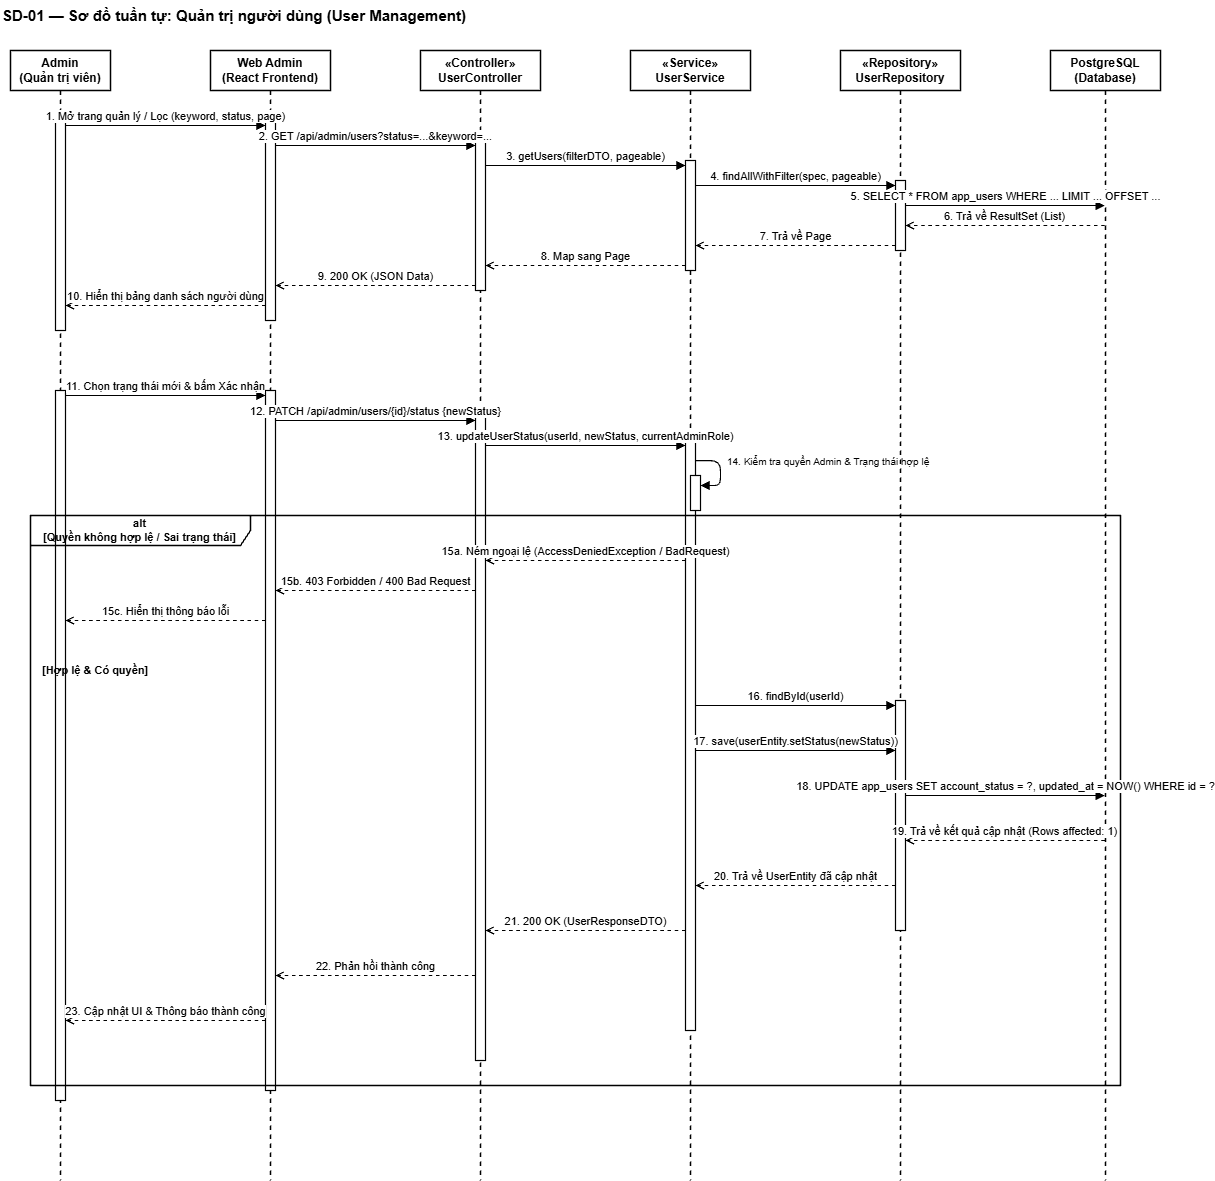

The diagram above was exported from draw.io. Its source (the exported page's mxGraphModel, read from the mxfile embedded in the PNG):
<mxGraphModel dx="2184" dy="1231" grid="1" gridSize="10" guides="1" tooltips="1" connect="1" arrows="1" fold="1" page="1" pageScale="1" pageWidth="827" pageHeight="1169" math="0" shadow="0">
  <root>
    <mxCell id="0" />
    <mxCell id="1" parent="0" />
    <mxCell id="title" parent="1" style="text;html=1;strokeColor=none;fillColor=none;align=left;verticalAlign=middle;whiteSpace=wrap;rounded=0;fontSize=15;fontColor=#000000;" value="&lt;b&gt;SD-01 — Sơ đồ tuần tự: Quản trị người dùng (User Management)&lt;/b&gt;" vertex="1">
      <mxGeometry height="30" width="600" x="40" y="20" as="geometry" />
    </mxCell>
    <mxCell id="ll_admin" parent="1" style="shape=umlLifeline;perimeter=lifelinePerimeter;whiteSpace=wrap;html=1;container=1;collapsible=0;recursiveResize=0;outlineConnect=0;fillColor=none;strokeColor=#000000;strokeWidth=1.5;fontSize=12;fontStyle=1;size=40;" value="Admin&#10;(Quản trị viên)" vertex="1">
      <mxGeometry height="1130" width="100" x="50" y="70" as="geometry" />
    </mxCell>
    <mxCell id="act_admin_1" parent="ll_admin" style="html=1;points=[];perimeter=orthogonalPerimeter;fillColor=#ffffff;strokeColor=#000000;strokeWidth=1.2;" value="" vertex="1">
      <mxGeometry height="210" width="10" x="45" y="70" as="geometry" />
    </mxCell>
    <mxCell id="act_admin_2" parent="ll_admin" style="html=1;points=[];perimeter=orthogonalPerimeter;fillColor=#ffffff;strokeColor=#000000;strokeWidth=1.2;" value="" vertex="1">
      <mxGeometry height="710" width="10" x="45" y="340" as="geometry" />
    </mxCell>
    <mxCell id="ll_fe" parent="1" style="shape=umlLifeline;perimeter=lifelinePerimeter;whiteSpace=wrap;html=1;container=1;collapsible=0;recursiveResize=0;outlineConnect=0;fillColor=none;strokeColor=#000000;strokeWidth=1.5;fontSize=12;fontStyle=1;size=40;" value="Web Admin&#10;(React Frontend)" vertex="1">
      <mxGeometry height="1130" width="120" x="250" y="70" as="geometry" />
    </mxCell>
    <mxCell id="act_fe_1" parent="ll_fe" style="html=1;points=[];perimeter=orthogonalPerimeter;fillColor=#ffffff;strokeColor=#000000;strokeWidth=1.2;" value="" vertex="1">
      <mxGeometry height="200" width="10" x="55" y="70" as="geometry" />
    </mxCell>
    <mxCell id="act_fe_2" parent="ll_fe" style="html=1;points=[];perimeter=orthogonalPerimeter;fillColor=#ffffff;strokeColor=#000000;strokeWidth=1.2;" value="" vertex="1">
      <mxGeometry height="700" width="10" x="55" y="340" as="geometry" />
    </mxCell>
    <mxCell id="ll_ctrl" parent="1" style="shape=umlLifeline;perimeter=lifelinePerimeter;whiteSpace=wrap;html=1;container=1;collapsible=0;recursiveResize=0;outlineConnect=0;fillColor=none;strokeColor=#000000;strokeWidth=1.5;fontSize=12;fontStyle=1;size=40;" value="&amp;laquo;Controller&amp;raquo;&#10;UserController" vertex="1">
      <mxGeometry height="1130" width="120" x="460" y="70" as="geometry" />
    </mxCell>
    <mxCell id="act_ctrl_1" parent="ll_ctrl" style="html=1;points=[];perimeter=orthogonalPerimeter;fillColor=#ffffff;strokeColor=#000000;strokeWidth=1.2;" value="" vertex="1">
      <mxGeometry height="150" width="10" x="55" y="90" as="geometry" />
    </mxCell>
    <mxCell id="act_ctrl_2" parent="ll_ctrl" style="html=1;points=[];perimeter=orthogonalPerimeter;fillColor=#ffffff;strokeColor=#000000;strokeWidth=1.2;" value="" vertex="1">
      <mxGeometry height="645" width="10" x="55" y="365" as="geometry" />
    </mxCell>
    <mxCell id="ll_srv" parent="1" style="shape=umlLifeline;perimeter=lifelinePerimeter;whiteSpace=wrap;html=1;container=1;collapsible=0;recursiveResize=0;outlineConnect=0;fillColor=none;strokeColor=#000000;strokeWidth=1.5;fontSize=12;fontStyle=1;size=40;" value="&amp;laquo;Service&amp;raquo;&#10;UserService" vertex="1">
      <mxGeometry height="1130" width="120" x="670" y="70" as="geometry" />
    </mxCell>
    <mxCell id="act_srv_1" parent="ll_srv" style="html=1;points=[];perimeter=orthogonalPerimeter;fillColor=#ffffff;strokeColor=#000000;strokeWidth=1.2;" value="" vertex="1">
      <mxGeometry height="110" width="10" x="55" y="110" as="geometry" />
    </mxCell>
    <mxCell id="act_srv_2" parent="ll_srv" style="html=1;points=[];perimeter=orthogonalPerimeter;fillColor=#ffffff;strokeColor=#000000;strokeWidth=1.2;" value="" vertex="1">
      <mxGeometry height="590" width="10" x="55" y="390" as="geometry" />
    </mxCell>
    <mxCell id="act_srv_check" parent="ll_srv" style="html=1;points=[];perimeter=orthogonalPerimeter;fillColor=#ffffff;strokeColor=#000000;strokeWidth=1.2;" value="" vertex="1">
      <mxGeometry height="35" width="10" x="60" y="425" as="geometry" />
    </mxCell>
    <mxCell id="msg_14" edge="1" parent="ll_srv" source="act_srv_2" style="edgeStyle=orthogonalEdgeStyle;html=1;align=left;spacingLeft=5;verticalAlign=bottom;endArrow=block;strokeColor=#000000;strokeWidth=1.2;fontSize=10;" target="act_srv_check" value="14. Kiểm tra quyền Admin &amp; Trạng thái hợp lệ">
      <mxGeometry relative="1" as="geometry">
        <Array as="points">
          <mxPoint x="90" y="410" />
          <mxPoint x="90" y="435" />
        </Array>
      </mxGeometry>
    </mxCell>
    <mxCell id="ll_repo" parent="1" style="shape=umlLifeline;perimeter=lifelinePerimeter;whiteSpace=wrap;html=1;container=1;collapsible=0;recursiveResize=0;outlineConnect=0;fillColor=none;strokeColor=#000000;strokeWidth=1.5;fontSize=12;fontStyle=1;size=40;" value="&amp;laquo;Repository&amp;raquo;&#10;UserRepository" vertex="1">
      <mxGeometry height="1130" width="120" x="880" y="70" as="geometry" />
    </mxCell>
    <mxCell id="act_repo_1" parent="ll_repo" style="html=1;points=[];perimeter=orthogonalPerimeter;fillColor=#ffffff;strokeColor=#000000;strokeWidth=1.2;" value="" vertex="1">
      <mxGeometry height="70" width="10" x="55" y="130" as="geometry" />
    </mxCell>
    <mxCell id="act_repo_2" parent="ll_repo" style="html=1;points=[];perimeter=orthogonalPerimeter;fillColor=#ffffff;strokeColor=#000000;strokeWidth=1.2;" value="" vertex="1">
      <mxGeometry height="230" width="10" x="55" y="650" as="geometry" />
    </mxCell>
    <mxCell id="ll_db" parent="1" style="shape=umlLifeline;perimeter=lifelinePerimeter;whiteSpace=wrap;html=1;container=1;collapsible=0;recursiveResize=0;outlineConnect=0;fillColor=none;strokeColor=#000000;strokeWidth=1.5;fontSize=12;fontStyle=1;size=40;" value="PostgreSQL&#10;(Database)" vertex="1">
      <mxGeometry height="1130" width="110" x="1090" y="70" as="geometry" />
    </mxCell>
    <mxCell id="msg_01" edge="1" parent="1" source="act_admin_1" style="html=1;verticalAlign=bottom;endArrow=block;strokeColor=#000000;strokeWidth=1.2;fontSize=11;" target="act_fe_1" value="1. Mở trang quản lý / Lọc (keyword, status, page)">
      <mxGeometry relative="1" as="geometry">
        <Array as="points">
          <mxPoint x="200" y="145" />
        </Array>
      </mxGeometry>
    </mxCell>
    <mxCell id="msg_02" edge="1" parent="1" source="act_fe_1" style="html=1;verticalAlign=bottom;endArrow=block;strokeColor=#000000;strokeWidth=1.2;fontSize=11;" target="act_ctrl_1" value="2. GET /api/admin/users?status=...&amp;keyword=...">
      <mxGeometry relative="1" as="geometry">
        <Array as="points">
          <mxPoint x="400" y="165" />
        </Array>
      </mxGeometry>
    </mxCell>
    <mxCell id="msg_03" edge="1" parent="1" source="act_ctrl_1" style="html=1;verticalAlign=bottom;endArrow=block;strokeColor=#000000;strokeWidth=1.2;fontSize=11;" target="act_srv_1" value="3. getUsers(filterDTO, pageable)">
      <mxGeometry relative="1" as="geometry">
        <Array as="points">
          <mxPoint x="600" y="185" />
        </Array>
      </mxGeometry>
    </mxCell>
    <mxCell id="msg_04" edge="1" parent="1" source="act_srv_1" style="html=1;verticalAlign=bottom;endArrow=block;strokeColor=#000000;strokeWidth=1.2;fontSize=11;" target="act_repo_1" value="4. findAllWithFilter(spec, pageable)">
      <mxGeometry relative="1" as="geometry">
        <Array as="points">
          <mxPoint x="800" y="205" />
        </Array>
      </mxGeometry>
    </mxCell>
    <mxCell id="msg_05" edge="1" parent="1" source="act_repo_1" style="html=1;verticalAlign=bottom;endArrow=block;strokeColor=#000000;strokeWidth=1.2;fontSize=11;" target="ll_db" value="5. SELECT * FROM app_users WHERE ... LIMIT ... OFFSET ...">
      <mxGeometry relative="1" as="geometry">
        <Array as="points">
          <mxPoint x="1000" y="225" />
        </Array>
      </mxGeometry>
    </mxCell>
    <mxCell id="msg_06" edge="1" parent="1" source="ll_db" style="html=1;verticalAlign=bottom;endArrow=open;dashed=1;strokeColor=#000000;strokeWidth=1.2;fontSize=11;" target="act_repo_1" value="6. Trả về ResultSet (List&lt;app_users&gt;)">
      <mxGeometry relative="1" as="geometry">
        <Array as="points">
          <mxPoint x="1000" y="245" />
        </Array>
      </mxGeometry>
    </mxCell>
    <mxCell id="msg_07" edge="1" parent="1" source="act_repo_1" style="html=1;verticalAlign=bottom;endArrow=open;dashed=1;strokeColor=#000000;strokeWidth=1.2;fontSize=11;" target="act_srv_1" value="7. Trả về Page&lt;UserEntity&gt;">
      <mxGeometry relative="1" as="geometry">
        <Array as="points">
          <mxPoint x="800" y="265" />
        </Array>
      </mxGeometry>
    </mxCell>
    <mxCell id="msg_08" edge="1" parent="1" source="act_srv_1" style="html=1;verticalAlign=bottom;endArrow=open;dashed=1;strokeColor=#000000;strokeWidth=1.2;fontSize=11;" target="act_ctrl_1" value="8. Map sang Page&lt;UserResponseDTO&gt;">
      <mxGeometry relative="1" as="geometry">
        <Array as="points">
          <mxPoint x="600" y="285" />
        </Array>
      </mxGeometry>
    </mxCell>
    <mxCell id="msg_09" edge="1" parent="1" source="act_ctrl_1" style="html=1;verticalAlign=bottom;endArrow=open;dashed=1;strokeColor=#000000;strokeWidth=1.2;fontSize=11;" target="act_fe_1" value="9. 200 OK (JSON Data)">
      <mxGeometry relative="1" as="geometry">
        <Array as="points">
          <mxPoint x="400" y="305" />
        </Array>
      </mxGeometry>
    </mxCell>
    <mxCell id="msg_10" edge="1" parent="1" source="act_fe_1" style="html=1;verticalAlign=bottom;endArrow=open;dashed=1;strokeColor=#000000;strokeWidth=1.2;fontSize=11;" target="act_admin_1" value="10. Hiển thị bảng danh sách người dùng">
      <mxGeometry relative="1" as="geometry">
        <Array as="points">
          <mxPoint x="200" y="325" />
        </Array>
      </mxGeometry>
    </mxCell>
    <mxCell id="msg_11" edge="1" parent="1" source="act_admin_2" style="html=1;verticalAlign=bottom;endArrow=block;strokeColor=#000000;strokeWidth=1.2;fontSize=11;" target="act_fe_2" value="11. Chọn trạng thái mới &amp; bấm Xác nhận">
      <mxGeometry relative="1" as="geometry">
        <Array as="points">
          <mxPoint x="200" y="415" />
        </Array>
      </mxGeometry>
    </mxCell>
    <mxCell id="msg_12" edge="1" parent="1" source="act_fe_2" style="html=1;verticalAlign=bottom;endArrow=block;strokeColor=#000000;strokeWidth=1.2;fontSize=11;" target="act_ctrl_2" value="12. PATCH /api/admin/users/{id}/status {newStatus}">
      <mxGeometry relative="1" as="geometry">
        <Array as="points">
          <mxPoint x="400" y="440" />
        </Array>
      </mxGeometry>
    </mxCell>
    <mxCell id="msg_13" edge="1" parent="1" source="act_ctrl_2" style="html=1;verticalAlign=bottom;endArrow=block;strokeColor=#000000;strokeWidth=1.2;fontSize=11;" target="act_srv_2" value="13. updateUserStatus(userId, newStatus, currentAdminRole)">
      <mxGeometry relative="1" as="geometry">
        <Array as="points">
          <mxPoint x="600" y="465" />
        </Array>
      </mxGeometry>
    </mxCell>
    <mxCell id="alt_perm" parent="1" style="shape=umlFrame;whiteSpace=wrap;html=1;fillColor=none;strokeColor=#000000;strokeWidth=1.5;width=220;height=30;fontSize=11;fontStyle=1;" value="alt&#10;[Quyền không hợp lệ / Sai trạng thái]" vertex="1">
      <mxGeometry height="570" width="1090" x="70" y="535" as="geometry" />
    </mxCell>
    <mxCell id="alt_line" edge="1" parent="alt_perm" style="line;strokeWidth=1.2;dashed=1;labelBackgroundColor=none;strokeColor=#000000;" value="">
      <mxGeometry height="1" relative="1" width="1090" y="0.25" as="geometry">
        <mxPoint y="140" as="offset" />
      </mxGeometry>
    </mxCell>
    <mxCell id="alt_label_else" parent="alt_perm" style="text;html=1;strokeColor=none;fillColor=none;align=left;verticalAlign=middle;whiteSpace=wrap;rounded=0;fontSize=11;fontStyle=1;" value="[Hợp lệ &amp; Có quyền]" vertex="1">
      <mxGeometry height="20" width="150" x="10" y="145" as="geometry" />
    </mxCell>
    <mxCell id="msg_err_1" edge="1" parent="1" source="act_srv_2" style="html=1;verticalAlign=bottom;endArrow=open;dashed=1;strokeColor=#000000;strokeWidth=1.2;fontSize=11;" target="act_ctrl_2" value="15a. Ném ngoại lệ (AccessDeniedException / BadRequest)">
      <mxGeometry relative="1" as="geometry">
        <Array as="points">
          <mxPoint x="600" y="580" />
        </Array>
      </mxGeometry>
    </mxCell>
    <mxCell id="msg_err_2" edge="1" parent="1" source="act_ctrl_2" style="html=1;verticalAlign=bottom;endArrow=open;dashed=1;strokeColor=#000000;strokeWidth=1.2;fontSize=11;" target="act_fe_2" value="15b. 403 Forbidden / 400 Bad Request">
      <mxGeometry relative="1" as="geometry">
        <Array as="points">
          <mxPoint x="400" y="610" />
        </Array>
      </mxGeometry>
    </mxCell>
    <mxCell id="msg_err_3" edge="1" parent="1" source="act_fe_2" style="html=1;verticalAlign=bottom;endArrow=open;dashed=1;strokeColor=#000000;strokeWidth=1.2;fontSize=11;" target="act_admin_2" value="15c. Hiển thị thông báo lỗi">
      <mxGeometry relative="1" as="geometry">
        <Array as="points">
          <mxPoint x="200" y="640" />
        </Array>
      </mxGeometry>
    </mxCell>
    <mxCell id="msg_16" edge="1" parent="1" source="act_srv_2" style="html=1;verticalAlign=bottom;endArrow=block;strokeColor=#000000;strokeWidth=1.2;fontSize=11;" target="act_repo_2" value="16. findById(userId)">
      <mxGeometry relative="1" as="geometry">
        <Array as="points">
          <mxPoint x="800" y="725" />
        </Array>
      </mxGeometry>
    </mxCell>
    <mxCell id="msg_17" edge="1" parent="1" source="act_srv_2" style="html=1;verticalAlign=bottom;endArrow=block;strokeColor=#000000;strokeWidth=1.2;fontSize=11;" target="act_repo_2" value="17. save(userEntity.setStatus(newStatus))">
      <mxGeometry relative="1" as="geometry">
        <Array as="points">
          <mxPoint x="800" y="770" />
        </Array>
      </mxGeometry>
    </mxCell>
    <mxCell id="msg_18" edge="1" parent="1" source="act_repo_2" style="html=1;verticalAlign=bottom;endArrow=block;strokeColor=#000000;strokeWidth=1.2;fontSize=11;" target="ll_db" value="18. UPDATE app_users SET account_status = ?, updated_at = NOW() WHERE id = ?">
      <mxGeometry relative="1" as="geometry">
        <Array as="points">
          <mxPoint x="1000" y="815" />
        </Array>
      </mxGeometry>
    </mxCell>
    <mxCell id="msg_19" edge="1" parent="1" source="ll_db" style="html=1;verticalAlign=bottom;endArrow=open;dashed=1;strokeColor=#000000;strokeWidth=1.2;fontSize=11;" target="act_repo_2" value="19. Trả về kết quả cập nhật (Rows affected: 1)">
      <mxGeometry relative="1" as="geometry">
        <Array as="points">
          <mxPoint x="1000" y="860" />
        </Array>
      </mxGeometry>
    </mxCell>
    <mxCell id="msg_20" edge="1" parent="1" source="act_repo_2" style="html=1;verticalAlign=bottom;endArrow=open;dashed=1;strokeColor=#000000;strokeWidth=1.2;fontSize=11;" target="act_srv_2" value="20. Trả về UserEntity đã cập nhật">
      <mxGeometry relative="1" as="geometry">
        <Array as="points">
          <mxPoint x="800" y="905" />
        </Array>
      </mxGeometry>
    </mxCell>
    <mxCell id="msg_21" edge="1" parent="1" source="act_srv_2" style="html=1;verticalAlign=bottom;endArrow=open;dashed=1;strokeColor=#000000;strokeWidth=1.2;fontSize=11;" target="act_ctrl_2" value="21. 200 OK (UserResponseDTO)">
      <mxGeometry relative="1" as="geometry">
        <Array as="points">
          <mxPoint x="600" y="950" />
        </Array>
      </mxGeometry>
    </mxCell>
    <mxCell id="msg_22" edge="1" parent="1" source="act_ctrl_2" style="html=1;verticalAlign=bottom;endArrow=open;dashed=1;strokeColor=#000000;strokeWidth=1.2;fontSize=11;" target="act_fe_2" value="22. Phản hồi thành công">
      <mxGeometry relative="1" as="geometry">
        <Array as="points">
          <mxPoint x="400" y="995" />
        </Array>
      </mxGeometry>
    </mxCell>
    <mxCell id="msg_23" edge="1" parent="1" source="act_fe_2" style="html=1;verticalAlign=bottom;endArrow=open;dashed=1;strokeColor=#000000;strokeWidth=1.2;fontSize=11;" target="act_admin_2" value="23. Cập nhật UI &amp; Thông báo thành công">
      <mxGeometry relative="1" as="geometry">
        <Array as="points">
          <mxPoint x="200" y="1040" />
        </Array>
      </mxGeometry>
    </mxCell>
  </root>
</mxGraphModel>